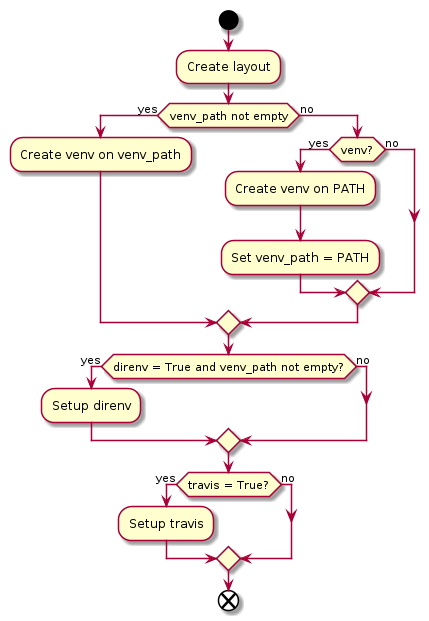

The diagram above was rendered by PlantUML. Its source (embedded in the PNG):
@startuml
start
:Create layout;

if (venv_path not empty) then (yes)
  :Create venv on venv_path;
else (no)
  if (venv?) then (yes)
    :Create venv on PATH;
    :Set venv_path = PATH;
  else (no)
  endif
endif

if (direnv = True and venv_path not empty?) then (yes)
  :Setup direnv;
else (no)
endif

if (travis = True?) then (yes)
  :Setup travis;
else (no)
endif

end
@enduml